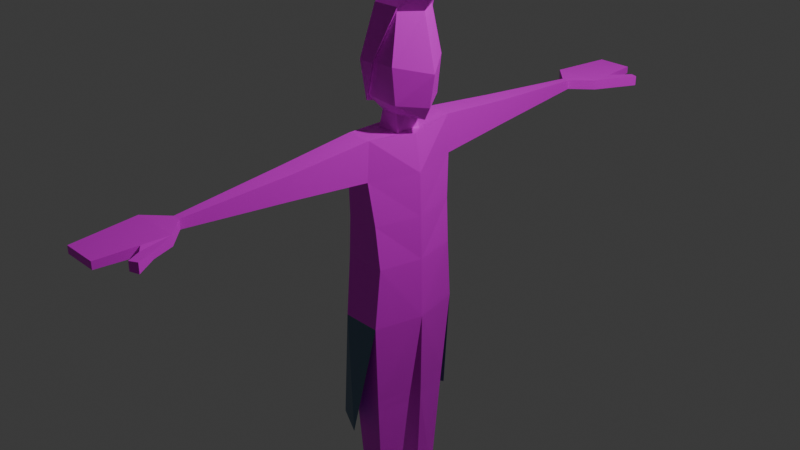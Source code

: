 # Source: Pyley399Tris.blend  (saved by Blender 5.1.30; exported with 4.5.12 LTS)
import bpy
from mathutils import Matrix  # noqa: F401  (used for matrix-valued properties, if any)

bpy.ops.wm.read_factory_settings(use_empty=True)
scene = bpy.context.scene
scene.name = 'Scene'

# ---- collections
col_collection = bpy.data.collections.new('Collection'); scene.collection.children.link(col_collection)

# ---- images (referenced by path relative to the original .blend; pixels are not part of the script)
import os
ASSET_DIR = os.environ.get("B2B_ASSET_DIR", "")  # directory of the original .blend (textures are referenced by path, not embedded)
HERE = os.path.dirname(os.path.abspath(__file__))  # packed textures are extracted next to this script under _unpacked/

def load_image(name, relpath, width, height, colorspace="sRGB"):
    """Load a texture the original file referenced (path relative to the .blend, or extracted next to this script)."""
    p = next((c for c in (os.path.join(HERE, relpath), os.path.join(ASSET_DIR, relpath)) if relpath and os.path.exists(c)), "")
    if p:
        img = bpy.data.images.load(p, check_existing=True)
        img.name = name
    else:  # same state as the original file: an image datablock whose file is absent (Cycles renders it pink)
        img = bpy.data.images.new(name, width, height)
        img.source = "FILE"
        img.filepath = "//" + (relpath or name)
    img.colorspace_settings.name = colorspace
    return img
img_untitled = load_image('Untitled', 'Pyley399Tris.png', 1024, 1024, 'sRGB')

# ---- materials (node trees are filled in below, after node groups)
mat_material_001 = bpy.data.materials.new('Material.001')
mat_material_002 = bpy.data.materials.new('Material.002')

# ---- material node trees
mat_material_001.use_nodes = True; mat_material_001.node_tree.nodes.clear()
_N = mat_material_001.node_tree.nodes; _L = mat_material_001.node_tree.links
n0 = _N.new('ShaderNodeBsdfPrincipled'); n0.name = 'Principled BSDF'; n0.location = (-200, 100)
n1 = _N.new('ShaderNodeOutputMaterial'); n1.name = 'Material Output'; n1.location = (200, 100)
n2 = _N.new('ShaderNodeTexImage'); n2.name = 'Image Texture'; n2.location = (-490, 80)
n2.image = img_untitled
_L.new(n0.outputs[0], n1.inputs[0])
_L.new(n2.outputs[0], n0.inputs[0])
n1.is_active_output = True
mat_material_002.use_nodes = True; mat_material_002.node_tree.nodes.clear()
_N = mat_material_002.node_tree.nodes; _L = mat_material_002.node_tree.links
n0 = _N.new('ShaderNodeBsdfPrincipled'); n0.name = 'Principled BSDF'; n0.location = (-200, 100)
n0.inputs[0].default_value = (0.117, 0.2086, 0.3186, 1.0)
n1 = _N.new('ShaderNodeOutputMaterial'); n1.name = 'Material Output'; n1.location = (200, 100)
_L.new(n0.outputs[0], n1.inputs[0])
n1.is_active_output = True

# ---- world
world_world = bpy.data.worlds.new('World'); scene.world = world_world
world_world.use_nodes = True; world_world.node_tree.nodes.clear()
_N = world_world.node_tree.nodes; _L = world_world.node_tree.links
n0 = _N.new('ShaderNodeOutputWorld'); n0.name = 'World Output'; n0.location = (200, 100)
n1 = _N.new('ShaderNodeBackground'); n1.name = 'Background'; n1.location = (-200, 100)
n1.inputs[0].default_value = (0.05088, 0.05088, 0.05088, 1.0)
_L.new(n1.outputs[0], n0.inputs[0])
n0.is_active_output = True
world_world.color = (0.05088, 0.05088, 0.05088)
world_world.sun_shadow_jitter_overblur = 0.0

# ---- cameras
cam_camera = bpy.data.cameras.new('Camera')
cam_camera.clip_end = 100.0
cam_camera.ortho_scale = 7.314

# ---- lights
light_light = bpy.data.lights.new('Light', 'POINT')
light_light.energy = 1000.0
light_light.shadow_soft_size = 0.1

# ---- meshes
me_cube_001 = bpy.data.meshes.new('Cube.001')
me_cube_001.from_pydata([(-0.2133, -0.5351, -1.0), (-0.1298, -0.1431, 1.0), (0.2184, -0.5351, -1.0), (0.1298, -0.1431, 1.0), (-0.2879, 0.0, -1.0), (-0.2198, 0.0, 1.0), (0.3436, 0.0, -1.0), (0.2367, 0.0, 1.0), (-0.2249, -0.4752, -0.3333), (-0.1368, -0.5472, 0.6129), (0.1442, -0.5472, 0.6129), (0.2315, -0.4752, -0.3333), (0.3022, 0.0, 0.6027), (0.3316, 0.0, -0.3333), (-0.2629, 0.0, 0.6027), (-0.2714, 0.0, -0.3333), (-0.1144, -0.3776, -3.348), (0.1309, -0.3776, -3.348), (-0.1165, -0.1497, -3.348), (0.1312, -0.1497, -3.348), (-0.04227, -2.559, 0.8738), (0.04227, -2.559, 0.8738), (-0.04229, -2.559, 0.7749), (0.04229, -2.559, 0.7749), (-0.2558, -2.769, 0.8772), (0.2558, -2.769, 0.8772), (-0.2559, -2.769, 0.7715), (0.2559, -2.769, 0.7715), (-0.1874, -3.463, 0.863), (0.1874, -3.463, 0.863), (-0.1875, -3.463, 0.7857), (0.1875, -3.463, 0.7857), (0.2285, -3.047, 0.7772), (-0.2285, -3.047, 0.7772), (-0.2284, -3.047, 0.8715), (0.2284, -3.047, 0.8715), (0.208, -3.255, 0.7814), (-0.2079, -3.255, 0.8673), (-0.208, -3.255, 0.7814), (0.2079, -3.255, 0.8673), (0.1946, -3.391, 0.7842), (-0.1945, -3.391, 0.8645), (-0.1946, -3.391, 0.7842), (0.1945, -3.391, 0.8645), (0.4794, -3.218, 0.8774), (0.4794, -3.218, 0.7718), (0.3931, -3.256, 0.7775), (0.393, -3.256, 0.8718), (-0.238, -0.4696, -3.698), (0.2053, -0.4696, -3.698), (-0.2418, -0.05772, -3.698), (0.2058, -0.05772, -3.698), (0.7976, -0.3454, -3.572), (0.7978, -0.1819, -3.572), (0.868, -0.3717, -3.699), (0.8682, -0.1555, -3.699), (0.5494, -0.09082, -3.692), (0.5492, -0.4365, -3.692), (0.6052, -0.3593, -3.471), (0.6054, -0.168, -3.471), (0.1451, -0.5242, 1.036), (0.1225, 0.0, 1.0), (-0.1451, -0.5242, 1.036), (-0.09923, -0.1249, 1.187), (-0.1225, 0.0, 1.0), (0.09923, -0.1249, 1.187), (0.1166, 0.0, 1.187), (-0.1166, 0.0, 1.187), (-0.1495, -0.2588, 1.347), (0.2396, -0.2765, 1.341), (0.3549, 0.0, 1.168), (-0.2995, 0.0, 1.326), (0.4202, 0.0, 1.3), (0.2443, -0.3207, 1.728), (0.7494, 0.0, 2.758), (0.4792, 0.0, 1.645), (0.1524, 0.0, 2.729), (0.2058, -0.2239, 2.225), (0.2219, -0.2338, 2.269), (0.3383, 0.0, 2.215), (0.04817, 0.0, 2.323), (-0.2198, 0.0, 1.266), (-0.003215, -0.3109, 1.727), (-0.1519, -0.2862, 1.302), (-0.3165, 0.0, 1.279), (0.008627, -0.3496, 1.719), (-0.1728, -0.3416, 1.718), (-0.3636, 0.0, 1.709), (-0.07461, -0.2354, 2.264), (-0.2533, 0.0, 2.258), (-0.229, 0.0, 1.213), (-0.2104, -0.0826, -1.998), (-0.166, -0.4684, -1.998), (0.1734, -0.4644, -2.058), (0.1779, -0.4724, -1.939), (0.2543, -0.07866, -1.939), (0.2435, -0.08654, -2.058), (0.1106, -1.415, 0.9537), (0.1141, -1.342, 0.9598), (0.1141, -1.356, 0.689), (0.1106, -1.428, 0.695), (-0.1122, -1.392, 0.692), (-0.1124, -1.379, 0.9567), (-0.2133, 0.5351, -1.0), (-0.1298, 0.1431, 1.0), (0.2184, 0.5351, -1.0), (0.1298, 0.1431, 1.0), (-0.2249, 0.4752, -0.3333), (-0.1368, 0.5472, 0.6129), (0.1442, 0.5472, 0.6129), (0.2315, 0.4752, -0.3333), (-0.1144, 0.3776, -3.348), (0.1309, 0.3776, -3.348), (-0.1165, 0.1497, -3.348), (0.1312, 0.1497, -3.348), (-0.04227, 2.559, 0.8738), (0.04227, 2.559, 0.8738), (-0.04229, 2.559, 0.7749), (0.04229, 2.559, 0.7749), (-0.2558, 2.769, 0.8772), (0.2558, 2.769, 0.8772), (-0.2559, 2.769, 0.7715), (0.2559, 2.769, 0.7715), (-0.1874, 3.463, 0.863), (0.1874, 3.463, 0.863), (-0.1875, 3.463, 0.7857), (0.1875, 3.463, 0.7857), (0.2285, 3.047, 0.7772), (-0.2285, 3.047, 0.7772), (-0.2284, 3.047, 0.8715), (0.2284, 3.047, 0.8715), (0.208, 3.255, 0.7814), (-0.2079, 3.255, 0.8673), (-0.208, 3.255, 0.7814), (0.2079, 3.255, 0.8673), (0.1946, 3.391, 0.7842), (-0.1945, 3.391, 0.8645), (-0.1946, 3.391, 0.7842), (0.1945, 3.391, 0.8645), (0.4794, 3.218, 0.8774), (0.4794, 3.218, 0.7718), (0.3931, 3.256, 0.7775), (0.393, 3.256, 0.8718), (-0.238, 0.4696, -3.698), (0.2053, 0.4696, -3.698), (-0.2418, 0.05772, -3.698), (0.2058, 0.05772, -3.698), (0.7976, 0.3454, -3.572), (0.7978, 0.1819, -3.572), (0.868, 0.3717, -3.699), (0.8682, 0.1555, -3.699), (0.5494, 0.09082, -3.692), (0.5492, 0.4365, -3.692), (0.6052, 0.3593, -3.471), (0.6054, 0.168, -3.471), (0.1451, 0.5242, 1.036), (-0.1451, 0.5242, 1.036), (-0.09923, 0.1249, 1.187), (0.09923, 0.1249, 1.187), (-0.1495, 0.2588, 1.347), (0.2396, 0.2765, 1.341), (0.2443, 0.3207, 1.728), (0.2058, 0.2239, 2.225), (0.2219, 0.2338, 2.269), (-0.003215, 0.3109, 1.727), (-0.1519, 0.2862, 1.302), (0.008627, 0.3496, 1.719), (-0.1728, 0.3416, 1.718), (-0.07461, 0.2354, 2.264), (-0.2104, 0.0826, -1.998), (-0.166, 0.4684, -1.998), (0.1734, 0.4644, -2.058), (0.1779, 0.4724, -1.939), (0.2543, 0.07866, -1.939), (0.2435, 0.08654, -2.058), (0.1106, 1.415, 0.9537), (0.1141, 1.342, 0.9598), (0.1141, 1.356, 0.689), (0.1106, 1.428, 0.695), (-0.1122, 1.392, 0.692), (-0.1124, 1.379, 0.9567), (-0.1808, -0.4955, 0.1398), (0.1879, -0.4955, 0.1398), (0.3169, 0.0, 0.1347), (-0.2671, 0.0, 0.1347), (-0.1808, 0.4955, 0.1398), (0.1879, 0.4955, 0.1398), (-0.3222, -0.5051, -2.286), (0.01802, -0.6762, -2.286), (-0.4197, 0.0, -2.286), (-0.3222, 0.5051, -2.286), (0.01802, 0.6762, -2.286), (0.2903, -3.097, 0.8544), (0.3713, -3.02, 0.858), (0.3713, -3.02, 0.791), (0.2903, -3.097, 0.7946)], [], [(12, 7, 60, 10), (1, 3, 65, 63), (9, 62, 5, 14), (0, 8, 15, 4), (181, 9, 14, 184), (2, 11, 8, 0), (182, 10, 9, 181), (6, 13, 11, 2), (183, 12, 10, 182), (18, 19, 51, 50), (23, 21, 25, 27), (42, 40, 31, 30), (20, 22, 26, 24), (22, 23, 27, 26), (21, 20, 24, 25), (31, 29, 28, 30), (43, 41, 28, 29), (40, 43, 29, 31), (41, 42, 30, 28), (24, 26, 33, 34), (193, 192, 47, 44), (25, 24, 34, 35), (26, 27, 32, 33), (34, 33, 38, 37), (32, 35, 39, 36), (35, 34, 37, 39), (33, 32, 36, 38), (37, 38, 42, 41), (36, 39, 43, 40), (39, 37, 41, 43), (38, 36, 40, 42), (45, 44, 47, 46), (194, 193, 44, 45), (195, 194, 45, 46), (192, 195, 46, 47), (50, 51, 49, 48), (17, 16, 48, 49), (57, 56, 55, 54), (16, 18, 50, 48), (53, 52, 54, 55), (58, 57, 54, 52), (59, 58, 52, 53), (56, 59, 53, 55), (51, 19, 59, 56), (19, 17, 58, 59), (17, 49, 57, 58), (49, 51, 56, 57), (61, 3, 60, 7), (3, 1, 62, 60), (1, 64, 5, 62), (64, 61, 7, 5), (67, 63, 68, 81), (61, 64, 67, 66), (64, 1, 63, 67), (3, 61, 66, 65), (70, 69, 68, 71), (65, 66, 70, 69), (63, 65, 69, 68), (66, 67, 81, 71, 70), (69, 70, 72), (69, 72, 75, 73), (77, 79, 74, 78), (74, 76, 78), (73, 75, 79, 77), (71, 81, 90, 84), (82, 77, 78, 85), (81, 68, 83, 90), (80, 77, 78, 76), (77, 82, 73), (82, 68, 69, 73), (68, 82, 85, 83), (83, 86, 87, 84), (83, 85, 86), (86, 88, 89, 87), (86, 85, 78, 88), (89, 88, 76), (88, 78, 76), (90, 83, 84), (96, 91, 95), (92, 93, 94), (93, 96, 95, 94), (91, 96, 19, 18), (0, 4, 91, 92), (92, 91, 18, 16), (4, 6, 95, 91), (93, 92, 16, 17), (2, 0, 92, 94), (6, 2, 94, 95), (96, 93, 17, 19), (102, 97, 98), (100, 101, 99), (97, 100, 99, 98), (97, 102, 20, 21), (10, 60, 98, 99), (100, 97, 21, 23), (60, 62, 102, 98), (101, 100, 23, 22), (9, 10, 99, 101), (102, 101, 22, 20), (62, 9, 101, 102), (12, 109, 155, 7), (104, 157, 158, 106), (108, 14, 5, 156), (103, 4, 15, 107), (185, 184, 14, 108), (105, 103, 107, 110), (186, 185, 108, 109), (6, 105, 110, 13), (183, 186, 109, 12), (113, 145, 146, 114), (118, 122, 120, 116), (137, 125, 126, 135), (115, 119, 121, 117), (117, 121, 122, 118), (116, 120, 119, 115), (126, 125, 123, 124), (138, 124, 123, 136), (135, 126, 124, 138), (136, 123, 125, 137), (119, 129, 128, 121), (120, 139, 142, 130), (120, 130, 129, 119), (121, 128, 127, 122), (129, 132, 133, 128), (127, 131, 134, 130), (130, 134, 132, 129), (128, 133, 131, 127), (132, 136, 137, 133), (131, 135, 138, 134), (134, 138, 136, 132), (133, 137, 135, 131), (140, 141, 142, 139), (122, 140, 139, 120), (127, 141, 140, 122), (130, 142, 141, 127), (145, 143, 144, 146), (112, 144, 143, 111), (152, 149, 150, 151), (111, 143, 145, 113), (148, 150, 149, 147), (153, 147, 149, 152), (154, 148, 147, 153), (151, 150, 148, 154), (146, 151, 154, 114), (114, 154, 153, 112), (112, 153, 152, 144), (144, 152, 151, 146), (61, 7, 155, 106), (106, 155, 156, 104), (104, 156, 5, 64), (67, 81, 159, 157), (64, 67, 157, 104), (106, 158, 66, 61), (70, 71, 159, 160), (158, 160, 70, 66), (157, 159, 160, 158), (160, 72, 70), (160, 161, 75, 72), (162, 163, 74, 79), (74, 163, 76), (161, 162, 79, 75), (164, 166, 163, 162), (81, 90, 165, 159), (80, 76, 163, 162), (162, 161, 164), (164, 161, 160, 159), (159, 165, 166, 164), (165, 84, 87, 167), (165, 167, 166), (167, 87, 89, 168), (167, 168, 163, 166), (89, 76, 168), (168, 76, 163), (90, 84, 165), (174, 173, 169), (170, 172, 171), (171, 172, 173, 174), (169, 113, 114, 174), (103, 170, 169, 4), (170, 111, 113, 169), (4, 169, 173, 6), (171, 112, 111, 170), (105, 172, 170, 103), (6, 173, 172, 105), (174, 114, 112, 171), (180, 176, 175), (178, 177, 179), (175, 176, 177, 178), (175, 116, 115, 180), (109, 177, 176, 155), (178, 118, 116, 175), (155, 176, 180, 156), (179, 117, 118, 178), (108, 179, 177, 109), (180, 115, 117, 179), (156, 180, 179, 108), (13, 110, 186, 183), (110, 107, 185, 186), (107, 15, 184, 185), (13, 183, 182, 11), (11, 182, 181, 8), (8, 181, 184, 15), (103, 190, 189, 4), (0, 187, 188, 2), (4, 189, 187, 0), (105, 191, 190, 103), (35, 32, 195, 192), (32, 27, 194, 195), (27, 25, 193, 194), (25, 35, 192, 193)])
me_cube_001.polygons.foreach_set('material_index', [0, 0, 0, 0, 0, 0, 0, 0, 0, 0, 0, 0, 0, 0, 0, 0, 0, 0, 0, 0, 0, 0, 0, 0, 0, 0, 0, 0, 0, 0, 0, 0, 0, 0, 0, 0, 0, 0, 0, 0, 0, 0, 0, 0, 0, 0, 0, 0, 0, 0, 0, 0, 0, 0, 0, 0, 0, 0, 0, 0, 0, 0, 0, 0, 0, 0, 0, 0, 0, 0, 0, 0, 0, 0, 0, 0, 0, 0, 0, 0, 0, 0, 0, 0, 0, 0, 0, 0, 0, 0, 0, 0, 0, 0, 0, 0, 0, 0, 0, 0, 0, 0, 0, 0, 0, 0, 0, 0, 0, 0, 0, 0, 0, 0, 0, 0, 0, 0, 0, 0, 0, 0, 0, 0, 0, 0, 0, 0, 0, 0, 0, 0, 0, 0, 0, 0, 0, 0, 0, 0, 0, 0, 0, 0, 0, 0, 0, 0, 0, 0, 0, 0, 0, 0, 0, 0, 0, 0, 0, 0, 0, 0, 0, 0, 0, 0, 0, 0, 0, 0, 0, 0, 0, 0, 0, 0, 0, 0, 0, 0, 0, 0, 0, 0, 0, 0, 0, 0, 0, 0, 0, 0, 0, 0, 0, 0, 0, 0, 0, 0, 0, 0, 1, 1, 1, 1, 0, 0, 0, 0])
_uv = me_cube_001.uv_layers.new(name='UVMap')
_uv.uv.foreach_set('vector', [0.6848, 0.4148, 0.5874, 0.4049, 0.5843, 0.3166, 0.6431, 0.32, 0.03924, 0.9544, -1.873e-08, 0.9415, 0.01397, 0.9147, 0.04396, 0.9246, 0.3171, 0.06715, 0.3202, 3.088e-08, 0.4083, 0.006389, 0.4083, 0.1127, 0.3216, 0.3241, 0.3319, 0.2183, 0.4078, 0.2187, 0.4075, 0.3248, 0.3245, 0.1427, 0.3171, 0.06715, 0.4083, 0.1127, 0.4081, 0.1657, 0.5116, 0.2562, 0.5095, 0.1498, 0.5821, 0.1498, 0.5803, 0.2562, 0.5164, 0.0749, 0.5233, -5.544e-11, 0.568, -1.042e-09, 0.5751, 0.0749, 0.8906, 0.5669, 0.9007, 0.468, 0.9725, 0.4644, 0.9725, 0.5635, 0.7321, 0.4196, 0.6848, 0.4148, 0.6431, 0.32, 0.7112, 0.3342, 0.6054, 0.7971, 0.6448, 0.7978, 0.6555, 0.8543, 0.5843, 0.853, 0.877, 0.68, 0.8629, 0.6796, 0.8579, 0.6337, 0.873, 0.6342, 1.0, 0.01739, 0.9384, 0.01131, 0.9406, -8.938e-08, 1.0, 0.00586, 0.7768, 0.7477, 0.7611, 0.7481, 0.7611, 0.7145, 0.7779, 0.7141, 0.9629, 0.1467, 0.9495, 0.1454, 0.9189, 0.1088, 1.0, 0.1168, 0.8292, 0.1451, 0.8158, 0.1462, 0.7794, 0.1154, 0.8605, 0.1092, 0.7611, 0.6018, 0.7734, 0.6018, 0.7734, 0.6615, 0.7611, 0.6615, 0.8433, 0.01135, 0.7816, 0.01609, 0.7819, 0.00457, 0.8413, 1.521e-08, 0.7723, 0.5471, 0.7611, 0.5467, 0.7611, 0.5353, 0.7719, 0.5356, 0.7631, 0.5237, 0.7758, 0.5237, 0.7756, 0.5353, 0.7633, 0.5353, 0.7611, 0.4244, 0.7779, 0.4244, 0.777, 0.4688, 0.762, 0.4688, 0.8742, 0.07537, 0.8636, 0.04936, 0.8764, 0.03029, 0.8906, 0.03522, 0.8605, 0.1092, 0.7794, 0.1154, 0.7804, 0.07097, 0.8528, 0.0654, 1.0, 0.1168, 0.9189, 0.1088, 0.9276, 0.06517, 1.0, 0.07231, 0.762, 0.4688, 0.777, 0.4688, 0.7763, 0.502, 0.7626, 0.502, 0.7742, 0.6018, 0.7611, 0.6014, 0.7611, 0.5683, 0.7731, 0.5687, 0.8528, 0.0654, 0.7804, 0.07097, 0.7811, 0.03777, 0.8471, 0.0327, 1.0, 0.07231, 0.9276, 0.06517, 0.9341, 0.03258, 1.0, 0.03908, 0.7626, 0.502, 0.7763, 0.502, 0.7758, 0.5237, 0.7631, 0.5237, 0.7731, 0.5687, 0.7611, 0.5683, 0.7611, 0.5467, 0.7723, 0.5471, 0.8471, 0.0327, 0.7811, 0.03777, 0.7816, 0.01609, 0.8433, 0.01135, 1.0, 0.03908, 0.9341, 0.03258, 0.9384, 0.01131, 1.0, 0.01739, 0.3817, 0.7984, 0.3817, 0.7817, 0.3954, 0.7828, 0.3954, 0.7978, 0.8749, 0.5978, 0.8598, 0.5973, 0.8619, 0.5541, 0.877, 0.5546, 0.9172, 0.0489, 0.906, 0.0747, 0.8906, 0.03421, 0.9048, 0.02955, 0.7761, 0.7673, 0.7611, 0.7678, 0.7611, 0.7486, 0.7761, 0.7481, 0.1247, 0.7533, 0.1247, 0.8245, 0.05919, 0.8244, 0.05919, 0.7539, 0.5256, 0.6284, 0.5647, 0.6284, 0.5843, 0.6847, 0.5137, 0.6847, 0.06443, 0.8792, 0.1194, 0.8792, 0.1091, 0.9299, 0.07476, 0.9299, 0.343, 0.6967, 0.3792, 0.6967, 0.3952, 0.7533, 0.3299, 0.7532, 0.3586, 0.7835, 0.3586, 0.7575, 0.3817, 0.7533, 0.3817, 0.7877, 0.4501, 0.6478, 0.459, 0.6835, 0.4083, 0.6841, 0.4195, 0.6637, 0.2158, 0.8293, 0.2462, 0.8293, 0.2437, 0.8603, 0.2177, 0.8603, 0.7103, 0.8541, 0.7199, 0.8186, 0.7503, 0.8351, 0.7611, 0.8557, 0.6555, 0.8543, 0.6448, 0.7978, 0.7199, 0.8186, 0.7103, 0.8541, 0.2132, 0.7533, 0.2495, 0.7533, 0.2462, 0.8293, 0.2158, 0.8293, 0.5256, 0.6284, 0.5137, 0.6847, 0.459, 0.6835, 0.4501, 0.6478, 0.05919, 0.8244, 0.1247, 0.8245, 0.1194, 0.8792, 0.06443, 0.8792, 0.8724, 0.5499, 0.8719, 0.5271, 0.8692, 0.4623, 0.8906, 0.5485, 0.8719, 0.5271, 0.8307, 0.5303, 0.8232, 0.4659, 0.8692, 0.4623, 0.8307, 0.5303, 0.8336, 0.5529, 0.8181, 0.5541, 0.8232, 0.4659, 0.537, 0.6847, 0.537, 0.6847, 0.537, 0.6847, 0.537, 0.6847, 0.3225, 0.777, 0.3024, 0.7777, 0.2811, 0.7533, 0.3235, 0.7653, 0.1335, 0.8314, 0.1247, 0.7934, 0.1538, 0.7876, 0.1622, 0.8238, 0.3235, 0.8068, 0.301, 0.8077, 0.3024, 0.7777, 0.3225, 0.777, 0.4045, 0.7817, 0.3817, 0.7811, 0.3817, 0.7546, 0.4016, 0.7533, 0.1689, 0.858, 0.2132, 0.8389, 0.2102, 0.7769, 0.1689, 0.7533, 0.3536, 0.7677, 0.3586, 0.7872, 0.3235, 0.8017, 0.3235, 0.7533, 0.04396, 0.9246, 0.01397, 0.9147, -2.021e-08, 0.8855, 0.05919, 0.9037, 0.1622, 0.8238, 0.1538, 0.7876, 0.1623, 0.7688, 0.1689, 0.7542, 0.1689, 0.8611, 0.4613, 0.9197, 0.4114, 0.9418, 0.4083, 0.9195, 0.4613, 0.9197, 0.4083, 0.9195, 0.4123, 0.8558, 0.4742, 0.8613, 0.4739, 0.7909, 0.4327, 0.7881, 0.4083, 0.6847, 0.4747, 0.7832, 0.7794, 0.5541, 0.8579, 0.6077, 0.8093, 0.6656, 0.4742, 0.8613, 0.4123, 0.8558, 0.4327, 0.7881, 0.4739, 0.7909, 0.1689, 0.7542, 0.1623, 0.7688, 0.1538, 0.7693, 0.161, 0.7533, 0.5665, 0.7741, 0.5372, 0.6921, 0.537, 0.6847, 0.573, 0.7733, 0.537, 0.8605, 0.5726, 0.838, 0.5788, 0.8435, 0.5394, 0.8683, 0.2811, 0.8105, 0.2544, 0.8409, 0.2495, 0.8353, 0.2495, 0.7533, 0.04926, 0.7533, 0.05583, 0.8394, 0.01844, 0.8271, 0.05583, 0.8394, 0.05919, 0.9037, -2.021e-08, 0.8855, 0.01844, 0.8271, 0.5726, 0.838, 0.5665, 0.7741, 0.573, 0.7733, 0.5788, 0.8435, 0.5274, 0.9175, 0.537, 0.8616, 0.4747, 0.8594, 0.4747, 0.918, 0.7794, 0.828, 0.792, 0.7586, 0.8166, 0.7737, 0.537, 0.8616, 0.5351, 0.7737, 0.4884, 0.7747, 0.4747, 0.8594, 0.8166, 0.7737, 0.792, 0.7586, 0.8093, 0.6656, 0.8491, 0.6909, 0.4884, 0.7747, 0.5351, 0.7737, 0.525, 0.6847, 0.8491, 0.6909, 0.8093, 0.6656, 0.8579, 0.6077, 0.7611, 0.7074, 0.7734, 0.6615, 0.7734, 0.7141, 0.6661, 0.5934, 0.594, 0.5827, 0.6681, 0.5746, 0.5728, 0.4144, 0.5188, 0.4239, 0.5181, 0.405, 0.9526, 0.7249, 0.8963, 0.7282, 0.8959, 0.7101, 0.9549, 0.7068, 0.594, 0.5827, 0.6661, 0.5934, 0.6448, 0.7978, 0.6054, 0.7971, 0.3216, 0.3241, 0.4075, 0.3248, 0.3924, 0.4829, 0.3306, 0.4825, 0.3306, 0.4825, 0.3924, 0.4829, 0.3792, 0.6967, 0.343, 0.6967, 0.5843, 0.4244, 0.6848, 0.4262, 0.6681, 0.5746, 0.594, 0.5827, 0.5188, 0.4239, 0.5728, 0.4144, 0.5647, 0.6284, 0.5256, 0.6284, 0.5116, 0.2562, 0.5803, 0.2562, 0.5728, 0.4144, 0.5181, 0.405, 0.8906, 0.5669, 0.9725, 0.5635, 0.9549, 0.7068, 0.8959, 0.7101, 0.8963, 0.7282, 0.9526, 0.7249, 0.9271, 0.9213, 0.8967, 0.9255, 0.8187, 0.3341, 0.8536, 0.3256, 0.855, 0.3371, 0.921, 0.3236, 0.9557, 0.3329, 0.9193, 0.3351, 0.607, 0.1805, 0.643, 0.1821, 0.643, 0.1936, 0.6052, 0.192, 0.8536, 0.3256, 0.8187, 0.3341, 0.8158, 0.1462, 0.8292, 0.1451, 0.6431, 0.32, 0.5843, 0.3166, 0.6052, 0.192, 0.643, 0.1936, 0.643, 0.1821, 0.607, 0.1805, 0.6313, 1.768e-08, 0.645, 0.001389, 0.8692, 0.4623, 0.8232, 0.4659, 0.8187, 0.3341, 0.855, 0.3371, 0.9557, 0.3329, 0.921, 0.3236, 0.9495, 0.1454, 0.9629, 0.1467, 0.9466, 0.4644, 0.9021, 0.46, 0.9193, 0.3351, 0.9557, 0.3329, 0.1882, 0.01212, 0.1859, 0.0542, 2.952e-08, 0.04022, 8.99e-05, 0.02449, 0.3202, 3.088e-08, 0.3171, 0.06715, 0.1859, 0.0542, 0.1882, 0.01212, 0.6848, 0.4148, 0.6431, 0.32, 0.5843, 0.3166, 0.5874, 0.4049, 0.03924, 0.9544, 0.04396, 0.9246, 0.01397, 0.9147, -1.873e-08, 0.9415, 0.3171, 0.06715, 0.4083, 0.1127, 0.4083, 0.006389, 0.3202, 3.088e-08, 0.3216, 0.3241, 0.4075, 0.3248, 0.4078, 0.2187, 0.3319, 0.2183, 0.3245, 0.1427, 0.4081, 0.1657, 0.4083, 0.1127, 0.3171, 0.06715, 0.5116, 0.2562, 0.5803, 0.2562, 0.5821, 0.1498, 0.5095, 0.1498, 0.5164, 0.0749, 0.5751, 0.0749, 0.568, -1.042e-09, 0.5233, -5.544e-11, 0.8906, 0.5669, 0.9725, 0.5635, 0.9725, 0.4644, 0.9007, 0.468, 0.7321, 0.4196, 0.7112, 0.3342, 0.6431, 0.32, 0.6848, 0.4148, 0.6054, 0.7971, 0.5843, 0.853, 0.6555, 0.8543, 0.6448, 0.7978, 0.877, 0.68, 0.873, 0.6342, 0.8579, 0.6337, 0.8629, 0.6796, 1.0, 0.01739, 1.0, 0.00586, 0.9406, -8.938e-08, 0.9384, 0.01131, 0.7768, 0.7477, 0.7779, 0.7141, 0.7611, 0.7145, 0.7611, 0.7481, 0.9629, 0.1467, 1.0, 0.1168, 0.9189, 0.1088, 0.9495, 0.1454, 0.8292, 0.1451, 0.8605, 0.1092, 0.7794, 0.1154, 0.8158, 0.1462, 0.7611, 0.6018, 0.7611, 0.6615, 0.7734, 0.6615, 0.7734, 0.6018, 0.8433, 0.01135, 0.8413, 1.521e-08, 0.7819, 0.00457, 0.7816, 0.01609, 0.7723, 0.5471, 0.7719, 0.5356, 0.7611, 0.5353, 0.7611, 0.5467, 0.7631, 0.5237, 0.7633, 0.5353, 0.7756, 0.5353, 0.7758, 0.5237, 0.7611, 0.4244, 0.762, 0.4688, 0.777, 0.4688, 0.7779, 0.4244, 0.8605, 0.1092, 0.8906, 0.03522, 0.8764, 0.03029, 0.8528, 0.0654, 0.8605, 0.1092, 0.8528, 0.0654, 0.7804, 0.07097, 0.7794, 0.1154, 1.0, 0.1168, 1.0, 0.07231, 0.9276, 0.06517, 0.9189, 0.1088, 0.762, 0.4688, 0.7626, 0.502, 0.7763, 0.502, 0.777, 0.4688, 0.7742, 0.6018, 0.7731, 0.5687, 0.7611, 0.5683, 0.7611, 0.6014, 0.8528, 0.0654, 0.8471, 0.0327, 0.7811, 0.03777, 0.7804, 0.07097, 1.0, 0.07231, 1.0, 0.03908, 0.9341, 0.03258, 0.9276, 0.06517, 0.7626, 0.502, 0.7631, 0.5237, 0.7758, 0.5237, 0.7763, 0.502, 0.7731, 0.5687, 0.7723, 0.5471, 0.7611, 0.5467, 0.7611, 0.5683, 0.8471, 0.0327, 0.8433, 0.01135, 0.7816, 0.01609, 0.7811, 0.03777, 1.0, 0.03908, 1.0, 0.01739, 0.9384, 0.01131, 0.9341, 0.03258, 0.3817, 0.7984, 0.3954, 0.7978, 0.3954, 0.7828, 0.3817, 0.7817, 0.873, 0.6342, 0.877, 0.5546, 0.8619, 0.5541, 0.8579, 0.6337, 0.9276, 0.06517, 0.9048, 0.02955, 0.8906, 0.03421, 0.9189, 0.1088, 0.7761, 0.7835, 0.7761, 0.7481, 0.7611, 0.7486, 0.7611, 0.784, 0.1247, 0.7533, 0.05919, 0.7539, 0.05919, 0.8244, 0.1247, 0.8245, 0.5256, 0.6284, 0.5137, 0.6847, 0.5843, 0.6847, 0.5647, 0.6284, 0.06443, 0.8792, 0.07476, 0.9299, 0.1091, 0.9299, 0.1194, 0.8792, 0.343, 0.6967, 0.3299, 0.7532, 0.3952, 0.7533, 0.3792, 0.6967, 0.3586, 0.7835, 0.3817, 0.7877, 0.3817, 0.7533, 0.3586, 0.7575, 0.4501, 0.6478, 0.4195, 0.6637, 0.4083, 0.6841, 0.459, 0.6835, 0.2158, 0.8293, 0.2177, 0.8603, 0.2437, 0.8603, 0.2462, 0.8293, 0.7103, 0.8541, 0.7611, 0.8557, 0.7503, 0.8351, 0.7199, 0.8186, 0.6555, 0.8543, 0.7103, 0.8541, 0.7199, 0.8186, 0.6448, 0.7978, 0.2132, 0.7533, 0.2158, 0.8293, 0.2462, 0.8293, 0.2495, 0.7533, 0.5256, 0.6284, 0.4501, 0.6478, 0.459, 0.6835, 0.5137, 0.6847, 0.05919, 0.8244, 0.06443, 0.8792, 0.1194, 0.8792, 0.1247, 0.8245, 0.8724, 0.5499, 0.8906, 0.5485, 0.8692, 0.4623, 0.8719, 0.5271, 0.8719, 0.5271, 0.8692, 0.4623, 0.8232, 0.4659, 0.8307, 0.5303, 0.8307, 0.5303, 0.8232, 0.4659, 0.8181, 0.5541, 0.8336, 0.5529, 0.3225, 0.777, 0.3235, 0.7653, 0.2811, 0.7533, 0.3024, 0.7777, 0.3235, 0.8068, 0.3225, 0.777, 0.3024, 0.7777, 0.301, 0.8077, 0.4045, 0.7817, 0.4016, 0.7533, 0.3817, 0.7546, 0.3817, 0.7811, 0.1689, 0.858, 0.1689, 0.7533, 0.2102, 0.7769, 0.2132, 0.8389, 0.3536, 0.7677, 0.3235, 0.7533, 0.3235, 0.8017, 0.3586, 0.7872, 0.04396, 0.9246, 0.05919, 0.9037, -2.021e-08, 0.8855, 0.01397, 0.9147, 0.4613, 0.9197, 0.4083, 0.9195, 0.4114, 0.9418, 0.4613, 0.9197, 0.4742, 0.8613, 0.4123, 0.8558, 0.4083, 0.9195, 0.4739, 0.7909, 0.4747, 0.7832, 0.4083, 0.6847, 0.4327, 0.7881, 0.7794, 0.5541, 0.8093, 0.6656, 0.8579, 0.6077, 0.4742, 0.8613, 0.4739, 0.7909, 0.4327, 0.7881, 0.4123, 0.8558, 0.5665, 0.7741, 0.573, 0.7733, 0.537, 0.6847, 0.5372, 0.6921, 0.537, 0.8605, 0.5394, 0.8683, 0.5788, 0.8435, 0.5726, 0.838, 0.2811, 0.8105, 0.2495, 0.7533, 0.2495, 0.8353, 0.2544, 0.8409, 0.04926, 0.7533, 0.01844, 0.8271, 0.05583, 0.8394, 0.05583, 0.8394, 0.01844, 0.8271, -2.021e-08, 0.8855, 0.05919, 0.9037, 0.5726, 0.838, 0.5788, 0.8435, 0.573, 0.7733, 0.5665, 0.7741, 0.5274, 0.9175, 0.4747, 0.918, 0.4747, 0.8594, 0.537, 0.8616, 0.7794, 0.828, 0.8166, 0.7737, 0.792, 0.7586, 0.537, 0.8616, 0.4747, 0.8594, 0.4884, 0.7747, 0.5351, 0.7737, 0.8166, 0.7737, 0.8491, 0.6909, 0.8093, 0.6656, 0.792, 0.7586, 0.4884, 0.7747, 0.525, 0.6847, 0.5351, 0.7737, 0.8491, 0.6909, 0.8579, 0.6077, 0.8093, 0.6656, 0.7611, 0.7074, 0.7734, 0.7141, 0.7734, 0.6615, 0.6661, 0.5934, 0.6681, 0.5746, 0.594, 0.5827, 0.5728, 0.4144, 0.5181, 0.405, 0.5188, 0.4239, 0.9526, 0.7249, 0.9549, 0.7068, 0.8959, 0.7101, 0.8963, 0.7282, 0.594, 0.5827, 0.6054, 0.7971, 0.6448, 0.7978, 0.6661, 0.5934, 0.3216, 0.3241, 0.3306, 0.4825, 0.3924, 0.4829, 0.4075, 0.3248, 0.3306, 0.4825, 0.343, 0.6967, 0.3792, 0.6967, 0.3924, 0.4829, 0.5843, 0.4244, 0.594, 0.5827, 0.6681, 0.5746, 0.6848, 0.4262, 0.5188, 0.4239, 0.5256, 0.6284, 0.5647, 0.6284, 0.5728, 0.4144, 0.5116, 0.2562, 0.5181, 0.405, 0.5728, 0.4144, 0.5803, 0.2562, 0.8906, 0.5669, 0.8959, 0.7101, 0.9549, 0.7068, 0.9725, 0.5635, 0.8963, 0.7282, 0.8967, 0.9255, 0.9271, 0.9213, 0.9526, 0.7249, 0.8187, 0.3341, 0.855, 0.3371, 0.8536, 0.3256, 0.921, 0.3236, 0.9193, 0.3351, 0.9557, 0.3329, 0.607, 0.1805, 0.6052, 0.192, 0.643, 0.1936, 0.643, 0.1821, 0.8536, 0.3256, 0.8292, 0.1451, 0.8158, 0.1462, 0.8187, 0.3341, 0.6431, 0.32, 0.643, 0.1936, 0.6052, 0.192, 0.5843, 0.3166, 0.643, 0.1821, 0.645, 0.001389, 0.6313, 1.768e-08, 0.607, 0.1805, 0.8692, 0.4623, 0.855, 0.3371, 0.8187, 0.3341, 0.8232, 0.4659, 0.9557, 0.3329, 0.9629, 0.1467, 0.9495, 0.1454, 0.921, 0.3236, 0.9466, 0.4644, 0.9557, 0.3329, 0.9193, 0.3351, 0.9021, 0.46, 0.1882, 0.01212, 8.99e-05, 0.02449, 2.952e-08, 0.04022, 0.1859, 0.0542, 0.3202, 3.088e-08, 0.1882, 0.01212, 0.1859, 0.0542, 0.3171, 0.06715, 0.7794, 0.4244, 0.7794, 0.3484, 0.7112, 0.3342, 0.7321, 0.4196, 0.5095, 0.1498, 0.5821, 0.1498, 0.5751, 0.0749, 0.5164, 0.0749, 0.3319, 0.2183, 0.4078, 0.2187, 0.4081, 0.1657, 0.3245, 0.1427, 0.7794, 0.4244, 0.7321, 0.4196, 0.7112, 0.3342, 0.7794, 0.3484, 0.5095, 0.1498, 0.5164, 0.0749, 0.5751, 0.0749, 0.5821, 0.1498, 0.3319, 0.2183, 0.3245, 0.1427, 0.4081, 0.1657, 0.4078, 0.2187, 0.3216, 0.3241, 0.3216, 0.3241, 0.4075, 0.3248, 0.4075, 0.3248, 0.5803, 0.2562, 0.5803, 0.2562, 0.5116, 0.2562, 0.5116, 0.2562, 0.4075, 0.3248, 0.4075, 0.3248, 0.3216, 0.3241, 0.3216, 0.3241, 0.5116, 0.2562, 0.5116, 0.2562, 0.5803, 0.2562, 0.5803, 0.2562, 0.7761, 0.7835, 0.7611, 0.784, 0.7611, 0.7678, 0.7761, 0.7673, 0.9276, 0.06517, 0.9189, 0.1088, 0.906, 0.0747, 0.9172, 0.0489, 0.873, 0.6342, 0.8579, 0.6337, 0.8598, 0.5973, 0.8749, 0.5978, 0.8605, 0.1092, 0.8528, 0.0654, 0.8636, 0.04936, 0.8742, 0.07537])
me_cube_001.materials.append(mat_material_001)
me_cube_001.materials.append(mat_material_002)
me_cube_001.update()
arm_armature_001 = bpy.data.armatures.new('Armature.001')  # bones are not reproduced

# ---- objects
ob_light = bpy.data.objects.new('Light', light_light)
ob_camera = bpy.data.objects.new('Camera', cam_camera)
ob_cube = bpy.data.objects.new('Cube', me_cube_001)
ob_armature_001 = bpy.data.objects.new('Armature.001', arm_armature_001)

# ---- transforms, parenting, visibility, modifiers, constraints
ob_light.location = (4.076, 1.005, 5.904)
ob_light.rotation_euler = (0.6503, 0.05522, 1.866)
ob_light.lock_rotations_4d = False
ob_light.empty_display_type = 'ARROWS'
ob_light.color = (0.0, 0.0, 0.0, 0.0)
ob_light.lineart.crease_threshold = 0.0
ob_camera.location = (7.359, -6.926, 4.958)
ob_camera.rotation_euler = (1.109, 0.0, 0.8149)
ob_camera.lock_rotations_4d = False
ob_camera.empty_display_type = 'ARROWS'
ob_camera.color = (0.0, 0.0, 0.0, 0.0)
ob_camera.display_type = 'WIRE'
ob_camera.lineart.crease_threshold = 0.0
ob_cube.location = (0.0, 0.0, 0.0)
ob_armature_001.location = (0.0, 0.0, -0.8451)
ob_armature_001.scale = (1.0, -1.0, 1.0)
ob_armature_001.show_in_front = True

# ---- collection membership
col_collection.objects.link(ob_light)
col_collection.objects.link(ob_camera)
col_collection.objects.link(ob_cube)
col_collection.objects.link(ob_armature_001)

# ---- scene / render settings (as saved in the file)
scene.camera = ob_camera
scene.frame_start = 1; scene.frame_end = 250; scene.frame_set(1)
scene.render.engine = 'BLENDER_EEVEE_NEXT'
scene.render.bake_bias = 0.0
scene.render.bake_samples = 0
scene.cycles.sampling_pattern = 'TABULATED_SOBOL'
scene.eevee.use_volume_custom_range = False
bpy.context.view_layer.update()
